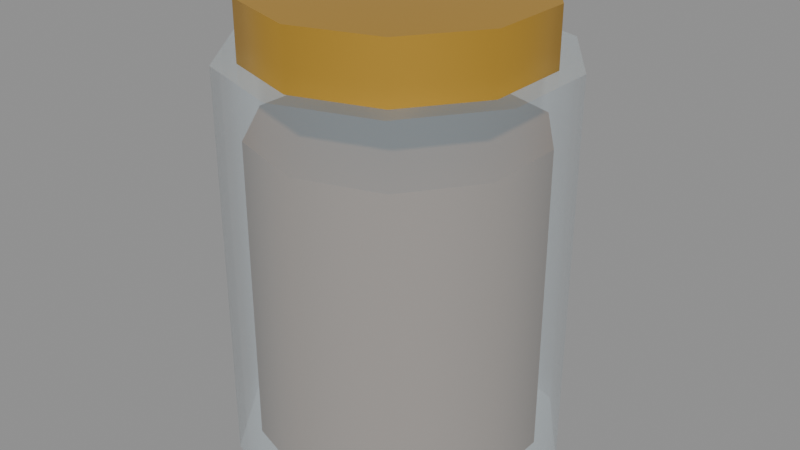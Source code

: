 # Source: good-pickled.blend  (saved by Blender 5.3.31; exported with 4.5.12 LTS)
import bpy
from mathutils import Matrix  # noqa: F401  (used for matrix-valued properties, if any)

bpy.ops.wm.read_factory_settings(use_empty=True)
scene = bpy.context.scene
scene.name = 'Scene'

# ---- materials (node trees are filled in below, after node groups)
mat_8a6a4a = bpy.data.materials.new('#8a6a4a')
mat_8a6a4a.use_backface_culling = True
mat_8a6a4a.diffuse_color = (0.2542, 0.1441, 0.06848, 1.0)
mat_d8e8f0_rough_0_1_alpha_0_3 = bpy.data.materials.new('#d8e8f0 rough 0.1 alpha 0.3')
mat_d8e8f0_rough_0_1_alpha_0_3.surface_render_method = 'BLENDED'
mat_d8e8f0_rough_0_1_alpha_0_3.blend_method = 'BLEND'
mat_d8e8f0_rough_0_1_alpha_0_3.use_backface_culling = True
mat_d8e8f0_rough_0_1_alpha_0_3.diffuse_color = (0.6867, 0.807, 0.8714, 0.3)
mat_d8a840_metal_0_6_rough_0_4 = bpy.data.materials.new('#d8a840 metal 0.6 rough 0.4')
mat_d8a840_metal_0_6_rough_0_4.use_backface_culling = True
mat_d8a840_metal_0_6_rough_0_4.diffuse_color = (0.6867, 0.3916, 0.05127, 1.0)

# ---- material node trees
mat_8a6a4a.use_nodes = True; mat_8a6a4a.node_tree.nodes.clear()
_N = mat_8a6a4a.node_tree.nodes; _L = mat_8a6a4a.node_tree.links
n0 = _N.new('ShaderNodeBsdfPrincipled'); n0.name = 'Principled BSDF'; n0.location = (-200, 100)
n0.inputs[0].default_value = (0.2542, 0.1441, 0.06848, 1.0)
n0.inputs[2].default_value = 0.9
n0.inputs[10].default_value = 0.005
n1 = _N.new('ShaderNodeOutputMaterial'); n1.name = 'Material Output'; n1.location = (200, 100)
_L.new(n0.outputs[0], n1.inputs[0])
n1.is_active_output = True
mat_d8e8f0_rough_0_1_alpha_0_3.use_nodes = True; mat_d8e8f0_rough_0_1_alpha_0_3.node_tree.nodes.clear()
_N = mat_d8e8f0_rough_0_1_alpha_0_3.node_tree.nodes; _L = mat_d8e8f0_rough_0_1_alpha_0_3.node_tree.links
n0 = _N.new('ShaderNodeBsdfPrincipled'); n0.name = 'Principled BSDF'; n0.location = (-200, 100)
n0.inputs[0].default_value = (0.6867, 0.807, 0.8714, 1.0)
n0.inputs[2].default_value = 0.1
n0.inputs[4].default_value = 0.3
n0.inputs[10].default_value = 0.005
n1 = _N.new('ShaderNodeOutputMaterial'); n1.name = 'Material Output'; n1.location = (200, 100)
_L.new(n0.outputs[0], n1.inputs[0])
n1.is_active_output = True
mat_d8a840_metal_0_6_rough_0_4.use_nodes = True; mat_d8a840_metal_0_6_rough_0_4.node_tree.nodes.clear()
_N = mat_d8a840_metal_0_6_rough_0_4.node_tree.nodes; _L = mat_d8a840_metal_0_6_rough_0_4.node_tree.links
n0 = _N.new('ShaderNodeBsdfPrincipled'); n0.name = 'Principled BSDF'; n0.location = (-200, 100)
n0.inputs[0].default_value = (0.6867, 0.3916, 0.05127, 1.0)
n0.inputs[1].default_value = 0.6
n0.inputs[2].default_value = 0.4
n0.inputs[10].default_value = 0.005
n1 = _N.new('ShaderNodeOutputMaterial'); n1.name = 'Material Output'; n1.location = (200, 100)
_L.new(n0.outputs[0], n1.inputs[0])
n1.is_active_output = True

# ---- meshes
me_8a6a4a_noshadow = bpy.data.meshes.new('#8a6a4a_noshadow')
me_8a6a4a_noshadow.from_pydata([(0.0, 0.05, 0.005), (0.0, 0.05, 0.115), (0.02939, 0.04045, 0.005), (0.02939, 0.04045, 0.115), (0.04755, 0.01545, 0.005), (0.04755, 0.01545, 0.115), (0.04755, -0.01545, 0.005), (0.04755, -0.01545, 0.115), (0.02939, -0.04045, 0.005), (0.02939, -0.04045, 0.115), (0.0, -0.05, 0.005), (0.0, -0.05, 0.115), (-0.02939, -0.04045, 0.005), (-0.02939, -0.04045, 0.115), (-0.04755, -0.01545, 0.005), (-0.04755, -0.01545, 0.115), (-0.04755, 0.01545, 0.005), (-0.04755, 0.01545, 0.115), (-0.02939, 0.04045, 0.005), (-0.02939, 0.04045, 0.115)], [], [(0, 1, 3, 2), (2, 3, 5, 4), (4, 5, 7, 6), (6, 7, 9, 8), (8, 9, 11, 10), (10, 11, 13, 12), (12, 13, 15, 14), (14, 15, 17, 16), (3, 1, 19, 17, 15, 13, 11, 9, 7, 5), (16, 17, 19, 18), (18, 19, 1, 0), (0, 2, 4, 6, 8, 10, 12, 14, 16, 18)])
me_8a6a4a_noshadow.polygons.foreach_set('use_smooth', [1, 1, 1, 1, 1, 1, 1, 1, 0, 1, 1, 0])
_k = set([(0, 2), (0, 18), (1, 3), (1, 19), (2, 4), (3, 5), (4, 6), (5, 7), (6, 8), (7, 9), (8, 10), (9, 11), (10, 12), (11, 13), (12, 14), (13, 15), (14, 16), (15, 17), (16, 18), (17, 19)])
me_8a6a4a_noshadow.attributes.new('sharp_edge', 'BOOLEAN', 'EDGE').data.foreach_set('value', [ (min(e.vertices), max(e.vertices)) in _k for e in me_8a6a4a_noshadow.edges])
me_8a6a4a_noshadow.materials.append(mat_8a6a4a)
me_8a6a4a_noshadow.update()
me_d8e8f0_rough_0_1_alpha_0_3_noshadow = bpy.data.meshes.new('#d8e8f0 rough 0.1 alpha 0.3_noshadow')
me_d8e8f0_rough_0_1_alpha_0_3_noshadow.from_pydata([(0.0, 0.058, 0.0), (0.0, 0.058, 0.14), (0.03409, 0.04692, 0.0), (0.03409, 0.04692, 0.14), (0.05516, 0.01792, 0.0), (0.05516, 0.01792, 0.14), (0.05516, -0.01792, 0.0), (0.05516, -0.01792, 0.14), (0.03409, -0.04692, 0.0), (0.03409, -0.04692, 0.14), (0.0, -0.058, 0.0), (0.0, -0.058, 0.14), (-0.03409, -0.04692, 0.0), (-0.03409, -0.04692, 0.14), (-0.05516, -0.01792, 0.0), (-0.05516, -0.01792, 0.14), (-0.05516, 0.01792, 0.0), (-0.05516, 0.01792, 0.14), (-0.03409, 0.04692, 0.0), (-0.03409, 0.04692, 0.14)], [], [(0, 1, 3, 2), (2, 3, 5, 4), (4, 5, 7, 6), (6, 7, 9, 8), (8, 9, 11, 10), (10, 11, 13, 12), (12, 13, 15, 14), (14, 15, 17, 16), (3, 1, 19, 17, 15, 13, 11, 9, 7, 5), (16, 17, 19, 18), (18, 19, 1, 0), (0, 2, 4, 6, 8, 10, 12, 14, 16, 18)])
me_d8e8f0_rough_0_1_alpha_0_3_noshadow.polygons.foreach_set('use_smooth', [1, 1, 1, 1, 1, 1, 1, 1, 0, 1, 1, 0])
_k = set([(0, 2), (0, 18), (1, 3), (1, 19), (2, 4), (3, 5), (4, 6), (5, 7), (6, 8), (7, 9), (8, 10), (9, 11), (10, 12), (11, 13), (12, 14), (13, 15), (14, 16), (15, 17), (16, 18), (17, 19)])
me_d8e8f0_rough_0_1_alpha_0_3_noshadow.attributes.new('sharp_edge', 'BOOLEAN', 'EDGE').data.foreach_set('value', [ (min(e.vertices), max(e.vertices)) in _k for e in me_d8e8f0_rough_0_1_alpha_0_3_noshadow.edges])
me_d8e8f0_rough_0_1_alpha_0_3_noshadow.materials.append(mat_d8e8f0_rough_0_1_alpha_0_3)
me_d8e8f0_rough_0_1_alpha_0_3_noshadow.update()
me_d8a840_metal_0_6_rough_0_4_noshadow = bpy.data.meshes.new('#d8a840 metal 0.6 rough 0.4_noshadow')
me_d8a840_metal_0_6_rough_0_4_noshadow.from_pydata([(0.0, 0.05, 0.14), (0.0, 0.05, 0.16), (0.02939, 0.04045, 0.14), (0.02939, 0.04045, 0.16), (0.04755, 0.01545, 0.14), (0.04755, 0.01545, 0.16), (0.04755, -0.01545, 0.14), (0.04755, -0.01545, 0.16), (0.02939, -0.04045, 0.14), (0.02939, -0.04045, 0.16), (0.0, -0.05, 0.14), (0.0, -0.05, 0.16), (-0.02939, -0.04045, 0.14), (-0.02939, -0.04045, 0.16), (-0.04755, -0.01545, 0.14), (-0.04755, -0.01545, 0.16), (-0.04755, 0.01545, 0.14), (-0.04755, 0.01545, 0.16), (-0.02939, 0.04045, 0.14), (-0.02939, 0.04045, 0.16)], [], [(0, 1, 3, 2), (2, 3, 5, 4), (4, 5, 7, 6), (6, 7, 9, 8), (8, 9, 11, 10), (10, 11, 13, 12), (12, 13, 15, 14), (14, 15, 17, 16), (3, 1, 19, 17, 15, 13, 11, 9, 7, 5), (16, 17, 19, 18), (18, 19, 1, 0), (0, 2, 4, 6, 8, 10, 12, 14, 16, 18)])
me_d8a840_metal_0_6_rough_0_4_noshadow.polygons.foreach_set('use_smooth', [1, 1, 1, 1, 1, 1, 1, 1, 0, 1, 1, 0])
_k = set([(0, 2), (0, 18), (1, 3), (1, 19), (2, 4), (3, 5), (4, 6), (5, 7), (6, 8), (7, 9), (8, 10), (9, 11), (10, 12), (11, 13), (12, 14), (13, 15), (14, 16), (15, 17), (16, 18), (17, 19)])
me_d8a840_metal_0_6_rough_0_4_noshadow.attributes.new('sharp_edge', 'BOOLEAN', 'EDGE').data.foreach_set('value', [ (min(e.vertices), max(e.vertices)) in _k for e in me_d8a840_metal_0_6_rough_0_4_noshadow.edges])
me_d8a840_metal_0_6_rough_0_4_noshadow.materials.append(mat_d8a840_metal_0_6_rough_0_4)
me_d8a840_metal_0_6_rough_0_4_noshadow.update()

# ---- objects
ob_8a6a4a_noshadow = bpy.data.objects.new('#8a6a4a_noshadow', me_8a6a4a_noshadow)
ob_d8e8f0_rough_0_1_alpha_0_3_noshadow = bpy.data.objects.new('#d8e8f0 rough 0.1 alpha 0.3_noshadow', me_d8e8f0_rough_0_1_alpha_0_3_noshadow)
ob_d8a840_metal_0_6_rough_0_4_noshadow = bpy.data.objects.new('#d8a840 metal 0.6 rough 0.4_noshadow', me_d8a840_metal_0_6_rough_0_4_noshadow)

# ---- transforms, parenting, visibility, modifiers, constraints
ob_8a6a4a_noshadow.location = (0.0, 0.0, 0.0)
ob_d8e8f0_rough_0_1_alpha_0_3_noshadow.location = (0.0, 0.0, 0.0)
ob_d8a840_metal_0_6_rough_0_4_noshadow.location = (0.0, 0.0, 0.0)

# ---- collection membership
scene.collection.objects.link(ob_8a6a4a_noshadow)
scene.collection.objects.link(ob_d8e8f0_rough_0_1_alpha_0_3_noshadow)
scene.collection.objects.link(ob_d8a840_metal_0_6_rough_0_4_noshadow)

# ---- scene / render settings (as saved in the file)
scene.frame_start = 1; scene.frame_end = 250; scene.frame_set(1)
scene.render.engine = 'BLENDER_EEVEE_NEXT'
scene.render.bake_bias = 0.0
scene.render.bake_samples = 0
scene.render.compositor_device = 'GPU'
scene.eevee.use_volume_custom_range = False
scene.eevee.fast_gi_thickness_near = 0.1
scene.eevee.fast_gi_thickness_far = 0.0
scene.eevee.ray_tracing_options.screen_trace_thickness = 0.1
bpy.context.view_layer.update()

# ---- added for rendering (the .blend has no active camera and no usable light): camera, sun + grey world if the file has none
cam_auto = bpy.data.cameras.new('AutoCamera')
cam_auto.lens = 50.0
cam_auto.sensor_width = 36.0
cam_auto.clip_end = 1000.0
ob_auto_camera = bpy.data.objects.new('AutoCamera', cam_auto)
scene.collection.objects.link(ob_auto_camera)
ob_auto_camera.location = (0.20941, -0.251292, 0.247528)
ob_auto_camera.rotation_euler = (1.09748, -7.21219e-08, 0.694738)
scene.camera = ob_auto_camera
light_auto_sun = bpy.data.lights.new('AutoSun', 'SUN')
light_auto_sun.energy = 3.0
light_auto_sun.angle = 0.0523599
ob_auto_sun = bpy.data.objects.new('AutoSun', light_auto_sun)
scene.collection.objects.link(ob_auto_sun)
ob_auto_sun.rotation_euler = (0.872665, 0.174533, 0.523599)
if scene.world is None:
    world_auto = bpy.data.worlds.new('AutoWorld')
    world_auto.color = (0.3, 0.3, 0.3)
    scene.world = world_auto
bpy.context.view_layer.update()
